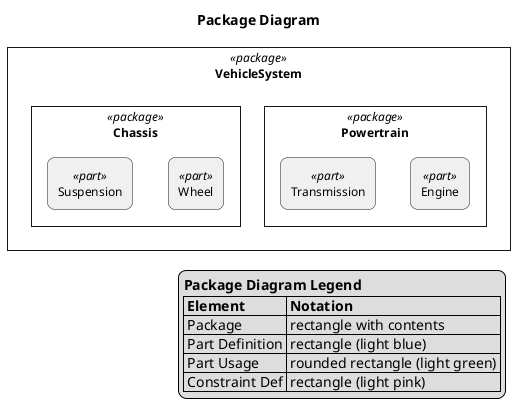

The diagram above was rendered by PlantUML. Its source (embedded in the PNG):
@startuml

skinparam monochrome true
skinparam wrapWidth 300
skinparam defaultFontSize 12
skinparam defaultFontName Helvetica

skinparam rectangle<<package>> {
    RoundCorner 0
    BackgroundColor white
    Padding 0
}
skinparam rectangle<<part def>> {
    RoundCorner 0
    BackgroundColor #f8f8f8
}
skinparam rectangle<<part>> {
    RoundCorner 15
    BackgroundColor #f0f0f0
}
skinparam rectangle<<constraint def>> {
    RoundCorner 0
    BackgroundColor #f8f8f8
}
skinparam rectangle<<attribute>> {
    RoundCorner 15
    BackgroundColor white
}

top to bottom direction

title Package Diagram

hide circle

rectangle "VehicleSystem" as PKG_9840 <<package>> {
  rectangle "Powertrain" as PKG_5760 <<package>> {
    rectangle "Engine" as E_2224 <<part>>
    rectangle "Transmission" as E_6080 <<part>>
  }

  rectangle "Chassis" as PKG_5488 <<package>> {
    rectangle "Wheel" as E_2992 <<part>>
    rectangle "Suspension" as E_4032 <<part>>
  }

}


legend right
  <b>Package Diagram Legend</b>
  |= Element |= Notation |
  | Package | rectangle with contents |
  | Part Definition | rectangle (light blue) |
  | Part Usage | rounded rectangle (light green) |
  | Constraint Def | rectangle (light pink) |
endlegend

@enduml